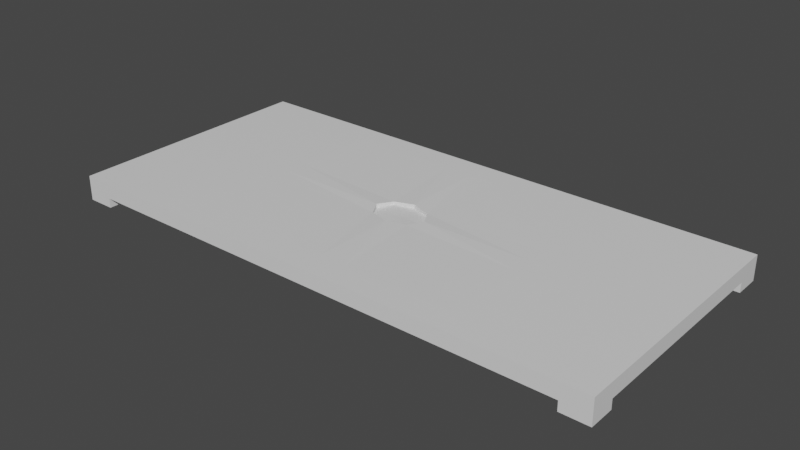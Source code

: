 # Source: TableFuture.blend  (saved by Blender 2.80.75; exported with 4.5.12 LTS)
import bpy
from mathutils import Matrix  # noqa: F401  (used for matrix-valued properties, if any)

bpy.ops.wm.read_factory_settings(use_empty=True)
scene = bpy.context.scene
scene.name = 'Scene'

# ---- collections
col_collection = bpy.data.collections.new('Collection'); scene.collection.children.link(col_collection)

# ---- materials (node trees are filled in below, after node groups)
mat_material = bpy.data.materials.new('Material')
mat_material.alpha_threshold = 0.0
mat_material.use_transparent_shadow = False
mat_material.line_color = (0.0, 0.0, 0.0, 1.0)

# ---- material node trees
mat_material.use_nodes = True; mat_material.node_tree.nodes.clear()
_N = mat_material.node_tree.nodes; _L = mat_material.node_tree.links
n0 = _N.new('ShaderNodeOutputMaterial'); n0.name = 'Material Output'; n0.location = (300, 300)
n1 = _N.new('ShaderNodeBsdfPrincipled'); n1.name = 'Principled BSDF'; n1.location = (10, 300)
n1.distribution = 'GGX'
n1.subsurface_method = 'BURLEY'
n1.inputs[2].default_value = 0.4
n1.inputs[3].default_value = 1.45
n1.inputs[27].default_value = (0.0, 0.0, 0.0, 1.0)
n1.inputs[28].default_value = 1.0
_L.new(n1.outputs[0], n0.inputs[0])
n0.is_active_output = True

# ---- world
world_world = bpy.data.worlds.new('World'); scene.world = world_world
world_world.use_nodes = True; world_world.node_tree.nodes.clear()
_N = world_world.node_tree.nodes; _L = world_world.node_tree.links
n0 = _N.new('ShaderNodeOutputWorld'); n0.name = 'World Output'; n0.location = (300, 300)
n1 = _N.new('ShaderNodeBackground'); n1.name = 'Background'; n1.location = (10, 300)
n1.inputs[0].default_value = (0.05088, 0.05088, 0.05088, 1.0)
_L.new(n1.outputs[0], n0.inputs[0])
n0.is_active_output = True
world_world.color = (0.05088, 0.05088, 0.05088)
world_world.use_sun_shadow = False
world_world.sun_shadow_jitter_overblur = 0.0

# ---- meshes
me_cube = bpy.data.meshes.new('Cube')
me_cube.from_pydata([(3.6, 4.2, -0.1), (3.6, 4.2, 0.1), (3.6, -4.2, -0.1), (3.6, -4.2, 0.1), (-3.6, 4.2, -0.1), (-3.6, 4.2, 0.1), (-3.6, -4.2, -0.1), (-3.6, -4.2, 0.1), (0.0, 4.2, 0.1), (0.0, -4.2, -0.1), (0.0, -4.2, 0.1), (0.0, 4.2, -0.1), (-1.8, 4.2, 0.1), (-1.8, -4.2, -0.1), (-1.8, -4.2, 0.1), (-1.8, 4.2, -0.1), (1.8, -4.2, 0.1), (1.8, 4.2, -0.1), (1.8, 4.2, 0.1), (1.8, -4.2, -0.1), (-3.6, 0.0, 0.1), (3.6, 0.0, -0.1), (-3.6, 0.0, -0.1), (3.6, 0.0, 0.1), (-1.8, 0.0, 0.1), (-1.8, 0.0, -0.1), (1.8, 0.0, -0.1), (1.8, 0.0, 0.1), (-3.6, -3.36, 0.1), (3.6, -3.36, -0.1), (0.0, -3.36, 0.1), (0.0, -3.36, -0.1), (-1.8, -3.36, 0.1), (-1.8, -3.36, -0.1), (1.8, -3.36, -0.1), (1.8, -3.36, 0.1), (-3.6, -3.36, -0.1), (3.6, -3.36, 0.1), (-3.6, 3.36, -0.1), (3.6, 3.36, 0.1), (-3.6, 3.36, 0.1), (3.6, 3.36, -0.1), (0.0, 3.36, 0.1), (0.0, 3.36, -0.1), (-1.8, 3.36, 0.1), (-1.8, 3.36, -0.1), (1.8, 3.36, -0.1), (1.8, 3.36, 0.1), (-3.24, 4.2, 0.1), (-3.24, -4.2, -0.1), (-3.24, -4.2, 0.1), (-3.24, 4.2, -0.1), (-3.24, 0.0, 0.1), (-3.24, 0.0, -0.1), (-3.24, -3.36, 0.1), (-3.24, -3.36, -0.1), (-3.24, 3.36, -0.1), (-3.24, 3.36, 0.1), (3.24, -4.2, 0.1), (3.24, 4.2, -0.1), (3.24, 4.2, 0.1), (3.24, -4.2, -0.1), (3.24, 0.0, -0.1), (3.24, 0.0, 0.1), (3.24, -3.36, -0.1), (3.24, -3.36, 0.1), (3.24, 3.36, 0.1), (3.24, 3.36, -0.1), (-3.24, -4.2, -0.2241), (-3.6, -4.2, -0.2241), (3.6, -3.36, -0.2241), (3.6, -4.2, -0.2241), (-3.6, 3.36, -0.2241), (-3.6, 4.2, -0.2241), (3.24, 4.2, -0.2241), (3.6, 4.2, -0.2241), (-3.6, -3.36, -0.2241), (3.24, -3.36, -0.2241), (3.6, 3.36, -0.2241), (3.24, 3.36, -0.2241), (-3.24, 4.2, -0.2241), (-3.24, -3.36, -0.2241), (-3.24, 3.36, -0.2241), (3.24, -4.2, -0.2241), (-3.6, 0.672, 0.1), (3.6, 0.672, -0.1), (0.0, 0.672, 0.1), (0.0, 2.016, -0.1), (-1.8, 0.672, 0.1), (-1.8, 0.672, -0.1), (1.8, 0.672, -0.1), (1.8, 0.672, 0.1), (-3.6, 0.672, -0.1), (3.6, 0.672, 0.1), (-3.24, 0.672, -0.1), (-3.24, 0.672, 0.1), (3.24, 0.672, 0.1), (3.24, 0.672, -0.1), (-3.6, -0.672, -0.1), (3.6, -0.672, 0.1), (-3.6, -0.672, 0.1), (3.6, -0.672, -0.1), (0.0, -0.672, 0.1), (0.0, -2.016, -0.1), (-1.8, -0.672, 0.1), (-1.8, -0.672, -0.1), (1.8, -0.672, -0.1), (1.8, -0.672, 0.1), (-3.24, -0.672, -0.1), (-3.24, -0.672, 0.1), (3.24, -0.672, 0.1), (3.24, -0.672, -0.1), (-0.36, -4.2, 0.1), (-0.36, 4.2, -0.1), (-0.36, 4.2, 0.1), (-0.36, -4.2, -0.1), (-1.08, 0.0, -0.1), (-0.36, 0.0, 0.1), (-0.36, -3.36, -0.1), (-0.36, -3.36, 0.1), (-0.36, 3.36, 0.1), (-0.36, 3.36, -0.1), (-0.252, 0.4704, 0.09221), (-1.08, 2.016, -0.1), (-0.252, -0.4704, 0.09221), (-1.08, -2.016, -0.1), (0.36, 4.2, 0.1), (0.36, -4.2, -0.1), (0.36, -4.2, 0.1), (0.36, 4.2, -0.1), (0.36, 0.0, 0.1), (1.08, 0.0, -0.1), (0.36, -3.36, 0.1), (0.36, -3.36, -0.1), (0.36, 3.36, -0.1), (0.36, 3.36, 0.1), (1.08, 2.016, -0.1), (0.252, 0.4704, 0.09221), (1.08, -2.016, -0.1), (0.252, -0.4704, 0.09221), (-1.8, -0.672, -0.132), (-1.8, -3.36, -0.132), (1.8, -0.672, -0.132), (1.8, -3.36, -0.132), (0.36, -3.36, -0.132), (0.36, 3.36, -0.132), (1.8, 3.36, -0.132), (-1.8, 3.36, -0.132), (-1.8, 0.672, -0.132), (1.8, 0.672, -0.132), (1.08, 2.016, -0.132), (1.08, -2.016, -0.132), (-0.36, -3.36, -0.132), (-0.36, 3.36, -0.132), (-1.08, 2.016, -0.132), (-1.08, -2.016, -0.132), (0.0, 2.016, 0.01365), (-1.854e-08, 0.6048, -0.214), (-1.08, 0.0, 0.01365), (-1.08, 2.016, 0.01365), (0.0, -2.016, 0.01365), (-1.08, -2.016, 0.01365), (1.08, 0.0, 0.01365), (1.08, 2.016, 0.01365), (1.08, -2.016, 0.01365), (-1.854e-08, 0.6048, 0.01365), (-1.8, -0.672, -0.04147), (-0.324, 0.0, 0.01365), (-0.324, 0.6048, 0.01365), (-1.854e-08, -0.6048, 0.01365), (-0.324, -0.6048, 0.01365), (0.324, 0.0, 0.01365), (0.324, 0.6048, 0.01365), (0.324, -0.6048, 0.01365), (-1.854e-08, 0.0, -0.214), (-0.324, 0.0, -0.214), (-0.324, 0.6048, -0.214), (-1.854e-08, -0.6048, -0.214), (-0.324, -0.6048, -0.214), (0.324, 0.0, -0.214), (0.324, 0.6048, -0.214), (0.324, -0.6048, -0.214), (-1.8, -3.36, -0.04147), (1.8, -0.672, -0.04147), (1.8, -3.36, -0.04147), (-3.24, -3.36, -0.04147), (-3.24, 3.36, -0.04147), (-1.8, 3.36, -0.04147), (-3.24, -0.672, -0.04147), (3.24, -3.36, -0.04147), (1.8, 3.36, -0.04147), (3.24, 3.36, -0.04147), (3.24, -0.672, -0.04147), (-1.8, 0.672, -0.04147), (1.8, 0.672, -0.04147), (-3.24, 0.672, -0.04147), (3.24, 0.672, -0.04147), (1.8, 0.672, -0.1606), (1.8, 0.0, -0.1606), (1.08, 0.0, -0.1606), (0.0, -2.016, -0.1606), (0.0, -3.36, -0.1606), (-0.36, 3.36, -0.1606), (0.0, 3.36, -0.1606), (0.0, 2.016, -0.1606), (1.08, 2.016, -0.1606), (-1.08, 2.016, -0.1606), (-1.8, 0.0, -0.1606), (-1.8, -0.672, -0.1606), (-1.08, 0.0, -0.1606), (-1.08, -2.016, -0.1606), (0.36, -3.36, -0.1606), (1.08, -2.016, -0.1606), (0.0, 0.672, 0.04806), (0.0, 0.0, 0.04806), (0.36, 0.0, 0.04806), (0.252, 0.4704, 0.05585), (0.0, -0.672, 0.04806), (0.252, -0.4704, 0.05585), (-0.36, 0.0, 0.04806), (-0.252, 0.4704, 0.05585), (-0.252, -0.4704, 0.05585)], [], [(41, 0, 75, 78), (50, 49, 6, 7), (40, 38, 4, 5), (65, 37, 3, 58), (37, 29, 2, 3), (60, 59, 0, 1), (114, 113, 11, 8), (119, 30, 10, 112), (128, 127, 9, 10), (133, 31, 9, 127), (54, 32, 14, 50), (48, 51, 15, 12), (112, 115, 13, 14), (118, 33, 13, 115), (64, 34, 19, 61), (58, 61, 19, 16), (126, 129, 17, 18), (132, 35, 16, 128), (137, 91, 27, 130), (97, 90, 26, 62), (123, 89, 25, 116), (95, 88, 24, 52), (125, 103, 160, 161), (130, 139, 218, 215), (93, 85, 21, 23), (96, 93, 23, 63), (100, 98, 22, 20), (94, 92, 22, 53), (7, 6, 36, 28), (139, 107, 35, 132), (111, 106, 183, 192), (136, 90, 149, 150), (109, 104, 32, 54), (116, 25, 207, 209), (124, 102, 30, 119), (99, 101, 29, 37), (110, 99, 37, 65), (108, 98, 36, 55), (36, 6, 69, 76), (60, 1, 39, 66), (1, 0, 41, 39), (114, 8, 42, 120), (129, 11, 43, 134), (48, 12, 44, 57), (113, 15, 45, 121), (59, 17, 46, 67), (126, 18, 47, 135), (84, 92, 38, 40), (5, 48, 57, 40), (15, 51, 56, 45), (105, 108, 188, 166), (100, 109, 54, 28), (89, 94, 53, 25), (84, 95, 52, 20), (5, 4, 51, 48), (28, 54, 50, 7), (14, 13, 49, 50), (33, 55, 49, 13), (67, 41, 78, 79), (18, 60, 66, 47), (107, 110, 65, 35), (101, 111, 64, 29), (91, 96, 63, 27), (85, 97, 62, 21), (3, 2, 61, 58), (49, 55, 81, 68), (18, 17, 59, 60), (35, 65, 58, 16), (81, 76, 69, 68), (80, 73, 72, 82), (75, 74, 79, 78), (70, 77, 83, 71), (6, 49, 68, 69), (55, 36, 76, 81), (2, 29, 70, 71), (64, 61, 83, 77), (59, 67, 79, 74), (38, 56, 82, 72), (61, 2, 71, 83), (29, 64, 77, 70), (4, 38, 72, 73), (0, 59, 74, 75), (51, 4, 73, 80), (56, 51, 80, 82), (41, 67, 97, 85), (47, 66, 96, 91), (40, 57, 95, 84), (45, 56, 186, 187), (20, 22, 92, 84), (56, 38, 92, 94), (66, 39, 93, 96), (39, 41, 85, 93), (120, 42, 86, 122), (134, 43, 87, 136), (57, 44, 88, 95), (89, 123, 154, 148), (108, 55, 185, 188), (135, 47, 91, 137), (21, 62, 111, 101), (27, 63, 110, 107), (20, 52, 109, 100), (25, 53, 108, 105), (53, 22, 98, 108), (63, 23, 99, 110), (23, 21, 101, 99), (117, 122, 220, 219), (103, 138, 164, 160), (52, 24, 104, 109), (131, 26, 198, 199), (62, 26, 106, 111), (130, 27, 107, 139), (28, 36, 98, 100), (87, 123, 159, 156), (24, 117, 124, 104), (133, 138, 212, 211), (44, 120, 122, 88), (11, 113, 121, 43), (12, 114, 120, 44), (104, 124, 119, 32), (103, 125, 118, 31), (88, 122, 117, 24), (131, 136, 163, 162), (31, 118, 115, 9), (10, 9, 115, 112), (32, 119, 112, 14), (12, 15, 113, 114), (86, 137, 216, 213), (26, 131, 138, 106), (42, 135, 137, 86), (138, 133, 144, 151), (8, 126, 135, 42), (17, 129, 134, 46), (133, 34, 143, 144), (102, 139, 132, 30), (138, 103, 200, 212), (124, 117, 219, 221), (30, 132, 128, 10), (8, 11, 129, 126), (34, 133, 127, 19), (16, 19, 127, 128), (155, 140, 141, 152), (153, 147, 148, 154), (146, 145, 150, 149), (142, 151, 144, 143), (125, 105, 140, 155), (33, 118, 152, 141), (118, 125, 155, 152), (46, 134, 145, 146), (105, 33, 141, 140), (134, 136, 150, 145), (45, 89, 148, 147), (34, 106, 142, 143), (123, 121, 153, 154), (106, 138, 151, 142), (121, 45, 147, 153), (90, 46, 146, 149), (161, 160, 169, 170), (159, 158, 167, 168), (163, 156, 165, 172), (164, 162, 171, 173), (136, 87, 156, 163), (116, 125, 161, 158), (123, 116, 158, 159), (138, 131, 162, 164), (172, 165, 157, 180), (173, 171, 179, 181), (167, 170, 178, 175), (169, 173, 181, 177), (156, 159, 168, 165), (162, 163, 172, 171), (160, 164, 173, 169), (158, 161, 170, 167), (180, 157, 174, 179), (179, 174, 177, 181), (174, 175, 178, 177), (157, 176, 175, 174), (168, 167, 175, 176), (170, 169, 177, 178), (165, 168, 176, 157), (171, 172, 180, 179), (192, 183, 184, 189), (166, 188, 185, 182), (187, 186, 195, 193), (191, 190, 194, 196), (67, 46, 190, 191), (94, 89, 193, 195), (56, 94, 195, 186), (55, 33, 182, 185), (90, 97, 196, 194), (33, 105, 166, 182), (106, 34, 184, 183), (89, 45, 187, 193), (64, 111, 192, 189), (97, 67, 191, 196), (34, 64, 189, 184), (46, 90, 194, 190), (212, 200, 201, 211), (209, 207, 208, 210), (203, 202, 206, 204), (197, 205, 199, 198), (90, 136, 205, 197), (26, 90, 197, 198), (103, 31, 201, 200), (31, 133, 211, 201), (136, 131, 199, 205), (105, 125, 210, 208), (123, 87, 204, 206), (87, 43, 203, 204), (125, 116, 209, 210), (43, 121, 202, 203), (25, 105, 208, 207), (121, 123, 206, 202), (220, 213, 214, 219), (219, 214, 217, 221), (214, 215, 218, 217), (213, 216, 215, 214), (139, 102, 217, 218), (137, 130, 215, 216), (102, 124, 221, 217), (122, 86, 213, 220)])
_uv = me_cube.uv_layers.new(name='UVMap')
_uv.uv.foreach_set('vector', [0.375, 0.525, 0.375, 0.5, 0.375, 0.5, 0.375, 0.525, 0.375, 0.4875, 0.625, 0.4875, 0.625, 0.5, 0.375, 0.5, 0.375, 0.725, 0.625, 0.725, 0.625, 0.75, 0.375, 0.75, 0.6125, 0.975, 0.625, 0.975, 0.625, 1.0, 0.6125, 1.0, 0.125, 0.725, 0.375, 0.725, 0.375, 0.75, 0.125, 0.75, 0.625, 0.7375, 0.875, 0.7375, 0.875, 0.75, 0.625, 0.75, 0.625, 0.6125, 0.875, 0.6125, 0.875, 0.625, 0.625, 0.625, 0.4875, 0.975, 0.5, 0.975, 0.5, 1.0, 0.4875, 1.0, 0.375, 0.3625, 0.625, 0.3625, 0.625, 0.375, 0.375, 0.375, 0.4875, 0.225, 0.5, 0.225, 0.5, 0.25, 0.4875, 0.25, 0.3875, 0.975, 0.4375, 0.975, 0.4375, 1.0, 0.3875, 1.0, 0.625, 0.5125, 0.875, 0.5125, 0.875, 0.5625, 0.625, 0.5625, 0.375, 0.3875, 0.625, 0.3875, 0.625, 0.4375, 0.375, 0.4375, 0.5125, 0.225, 0.5625, 0.225, 0.5625, 0.25, 0.5125, 0.25, 0.3875, 0.225, 0.4375, 0.225, 0.4375, 0.25, 0.3875, 0.25, 0.375, 0.2625, 0.625, 0.2625, 0.625, 0.3125, 0.375, 0.3125, 0.625, 0.6375, 0.875, 0.6375, 0.875, 0.6875, 0.625, 0.6875, 0.5125, 0.975, 0.5625, 0.975, 0.5625, 1.0, 0.5125, 1.0, 0.5125, 0.855, 0.5625, 0.855, 0.5625, 0.875, 0.5125, 0.875, 0.3875, 0.105, 0.4375, 0.105, 0.4375, 0.125, 0.3875, 0.125, 0.5125, 0.105, 0.5625, 0.105, 0.5625, 0.125, 0.5125, 0.125, 0.3875, 0.855, 0.4375, 0.855, 0.4375, 0.875, 0.3875, 0.875, 0.5125, 0.145, 0.5, 0.145, 0.5, 0.145, 0.5125, 0.145, 0.5125, 0.875, 0.5125, 0.895, 0.5125, 0.895, 0.5125, 0.875, 0.125, 0.605, 0.375, 0.605, 0.375, 0.625, 0.125, 0.625, 0.6125, 0.855, 0.625, 0.855, 0.625, 0.875, 0.6125, 0.875, 0.375, 0.605, 0.625, 0.605, 0.625, 0.625, 0.375, 0.625, 0.6125, 0.105, 0.625, 0.105, 0.625, 0.125, 0.6125, 0.125, 0.375, 0.5, 0.625, 0.5, 0.625, 0.525, 0.375, 0.525, 0.5125, 0.895, 0.5625, 0.895, 0.5625, 0.975, 0.5125, 0.975, 0.3875, 0.145, 0.4375, 0.145, 0.4375, 0.145, 0.3875, 0.145, 0.4875, 0.105, 0.4375, 0.105, 0.4375, 0.105, 0.4875, 0.105, 0.3875, 0.895, 0.4375, 0.895, 0.4375, 0.975, 0.3875, 0.975, 0.5125, 0.125, 0.5625, 0.125, 0.5625, 0.125, 0.5125, 0.125, 0.4875, 0.895, 0.5, 0.895, 0.5, 0.975, 0.4875, 0.975, 0.125, 0.645, 0.375, 0.645, 0.375, 0.725, 0.125, 0.725, 0.6125, 0.895, 0.625, 0.895, 0.625, 0.975, 0.6125, 0.975, 0.6125, 0.145, 0.625, 0.145, 0.625, 0.225, 0.6125, 0.225, 0.625, 0.525, 0.625, 0.5, 0.625, 0.5, 0.625, 0.525, 0.6125, 0.75, 0.625, 0.75, 0.625, 0.775, 0.6125, 0.775, 0.125, 0.5, 0.375, 0.5, 0.375, 0.525, 0.125, 0.525, 0.4875, 0.75, 0.5, 0.75, 0.5, 0.775, 0.4875, 0.775, 0.4875, 0.0, 0.5, 0.0, 0.5, 0.025, 0.4875, 0.025, 0.3875, 0.75, 0.4375, 0.75, 0.4375, 0.775, 0.3875, 0.775, 0.5125, 0.0, 0.5625, 0.0, 0.5625, 0.025, 0.5125, 0.025, 0.3875, 0.0, 0.4375, 0.0, 0.4375, 0.025, 0.3875, 0.025, 0.5125, 0.75, 0.5625, 0.75, 0.5625, 0.775, 0.5125, 0.775, 0.375, 0.645, 0.625, 0.645, 0.625, 0.725, 0.375, 0.725, 0.375, 0.75, 0.3875, 0.75, 0.3875, 0.775, 0.375, 0.775, 0.5625, 0.0, 0.6125, 0.0, 0.6125, 0.025, 0.5625, 0.025, 0.5625, 0.145, 0.6125, 0.145, 0.6125, 0.145, 0.5625, 0.145, 0.375, 0.895, 0.3875, 0.895, 0.3875, 0.975, 0.375, 0.975, 0.5625, 0.105, 0.6125, 0.105, 0.6125, 0.125, 0.5625, 0.125, 0.375, 0.855, 0.3875, 0.855, 0.3875, 0.875, 0.375, 0.875, 0.625, 0.5, 0.875, 0.5, 0.875, 0.5125, 0.625, 0.5125, 0.375, 0.975, 0.3875, 0.975, 0.3875, 1.0, 0.375, 1.0, 0.375, 0.4375, 0.625, 0.4375, 0.625, 0.4875, 0.375, 0.4875, 0.5625, 0.225, 0.6125, 0.225, 0.6125, 0.25, 0.5625, 0.25, 0.3875, 0.025, 0.375, 0.025, 0.375, 0.025, 0.3875, 0.025, 0.5625, 0.75, 0.6125, 0.75, 0.6125, 0.775, 0.5625, 0.775, 0.5625, 0.895, 0.6125, 0.895, 0.6125, 0.975, 0.5625, 0.975, 0.375, 0.145, 0.3875, 0.145, 0.3875, 0.225, 0.375, 0.225, 0.5625, 0.855, 0.6125, 0.855, 0.6125, 0.875, 0.5625, 0.875, 0.375, 0.105, 0.3875, 0.105, 0.3875, 0.125, 0.375, 0.125, 0.375, 0.25, 0.625, 0.25, 0.625, 0.2625, 0.375, 0.2625, 0.6125, 0.25, 0.6125, 0.225, 0.6125, 0.225, 0.6125, 0.25, 0.625, 0.6875, 0.875, 0.6875, 0.875, 0.7375, 0.625, 0.7375, 0.5625, 0.975, 0.6125, 0.975, 0.6125, 1.0, 0.5625, 1.0, 0.6125, 0.225, 0.625, 0.225, 0.625, 0.25, 0.6125, 0.25, 0.6125, 0.0, 0.625, 0.0, 0.625, 0.025, 0.6125, 0.025, 0.375, 0.0, 0.3875, 0.0, 0.3875, 0.025, 0.375, 0.025, 0.375, 0.225, 0.3875, 0.225, 0.3875, 0.25, 0.375, 0.25, 0.625, 0.5, 0.625, 0.4875, 0.625, 0.4875, 0.625, 0.5, 0.6125, 0.225, 0.625, 0.225, 0.625, 0.225, 0.6125, 0.225, 0.375, 0.75, 0.375, 0.725, 0.375, 0.725, 0.375, 0.75, 0.3875, 0.225, 0.3875, 0.25, 0.3875, 0.25, 0.3875, 0.225, 0.3875, 0.0, 0.3875, 0.025, 0.3875, 0.025, 0.3875, 0.0, 0.625, 0.025, 0.6125, 0.025, 0.6125, 0.025, 0.625, 0.025, 0.625, 0.2625, 0.625, 0.25, 0.625, 0.25, 0.625, 0.2625, 0.375, 0.225, 0.3875, 0.225, 0.3875, 0.225, 0.375, 0.225, 0.625, 0.75, 0.625, 0.725, 0.625, 0.725, 0.625, 0.75, 0.875, 0.75, 0.875, 0.7375, 0.875, 0.7375, 0.875, 0.75, 0.875, 0.5125, 0.875, 0.5, 0.875, 0.5, 0.875, 0.5125, 0.6125, 0.025, 0.6125, 0.0, 0.6125, 0.0, 0.6125, 0.025, 0.375, 0.025, 0.3875, 0.025, 0.3875, 0.105, 0.375, 0.105, 0.5625, 0.775, 0.6125, 0.775, 0.6125, 0.855, 0.5625, 0.855, 0.375, 0.775, 0.3875, 0.775, 0.3875, 0.855, 0.375, 0.855, 0.5625, 0.025, 0.6125, 0.025, 0.6125, 0.025, 0.5625, 0.025, 0.375, 0.625, 0.625, 0.625, 0.625, 0.645, 0.375, 0.645, 0.6125, 0.025, 0.625, 0.025, 0.625, 0.105, 0.6125, 0.105, 0.6125, 0.775, 0.625, 0.775, 0.625, 0.855, 0.6125, 0.855, 0.125, 0.525, 0.375, 0.525, 0.375, 0.605, 0.125, 0.605, 0.4875, 0.775, 0.5, 0.775, 0.5, 0.855, 0.4875, 0.855, 0.4875, 0.025, 0.5, 0.025, 0.5, 0.105, 0.4875, 0.105, 0.3875, 0.775, 0.4375, 0.775, 0.4375, 0.855, 0.3875, 0.855, 0.5625, 0.105, 0.5125, 0.105, 0.5125, 0.105, 0.5625, 0.105, 0.6125, 0.145, 0.6125, 0.225, 0.6125, 0.225, 0.6125, 0.145, 0.5125, 0.775, 0.5625, 0.775, 0.5625, 0.855, 0.5125, 0.855, 0.375, 0.125, 0.3875, 0.125, 0.3875, 0.145, 0.375, 0.145, 0.5625, 0.875, 0.6125, 0.875, 0.6125, 0.895, 0.5625, 0.895, 0.375, 0.875, 0.3875, 0.875, 0.3875, 0.895, 0.375, 0.895, 0.5625, 0.125, 0.6125, 0.125, 0.6125, 0.145, 0.5625, 0.145, 0.6125, 0.125, 0.625, 0.125, 0.625, 0.145, 0.6125, 0.145, 0.6125, 0.875, 0.625, 0.875, 0.625, 0.895, 0.6125, 0.895, 0.125, 0.625, 0.375, 0.625, 0.375, 0.645, 0.125, 0.645, 0.4875, 0.875, 0.4875, 0.855, 0.4875, 0.855, 0.4875, 0.875, 0.5, 0.145, 0.4875, 0.145, 0.4875, 0.145, 0.5, 0.145, 0.3875, 0.875, 0.4375, 0.875, 0.4375, 0.895, 0.3875, 0.895, 0.4875, 0.125, 0.4375, 0.125, 0.4375, 0.125, 0.4875, 0.125, 0.3875, 0.125, 0.4375, 0.125, 0.4375, 0.145, 0.3875, 0.145, 0.5125, 0.875, 0.5625, 0.875, 0.5625, 0.895, 0.5125, 0.895, 0.375, 0.525, 0.625, 0.525, 0.625, 0.605, 0.375, 0.605, 0.5, 0.105, 0.5125, 0.105, 0.5125, 0.105, 0.5, 0.105, 0.4375, 0.875, 0.4875, 0.875, 0.4875, 0.895, 0.4375, 0.895, 0.4875, 0.225, 0.4875, 0.145, 0.4875, 0.145, 0.4875, 0.225, 0.4375, 0.775, 0.4875, 0.775, 0.4875, 0.855, 0.4375, 0.855, 0.5, 0.0, 0.5125, 0.0, 0.5125, 0.025, 0.5, 0.025, 0.4375, 0.75, 0.4875, 0.75, 0.4875, 0.775, 0.4375, 0.775, 0.4375, 0.895, 0.4875, 0.895, 0.4875, 0.975, 0.4375, 0.975, 0.5, 0.145, 0.5125, 0.145, 0.5125, 0.225, 0.5, 0.225, 0.4375, 0.855, 0.4875, 0.855, 0.4875, 0.875, 0.4375, 0.875, 0.4875, 0.125, 0.4875, 0.105, 0.4875, 0.105, 0.4875, 0.125, 0.5, 0.225, 0.5125, 0.225, 0.5125, 0.25, 0.5, 0.25, 0.375, 0.375, 0.625, 0.375, 0.625, 0.3875, 0.375, 0.3875, 0.4375, 0.975, 0.4875, 0.975, 0.4875, 1.0, 0.4375, 1.0, 0.625, 0.5625, 0.875, 0.5625, 0.875, 0.6125, 0.625, 0.6125, 0.5, 0.855, 0.5125, 0.855, 0.5125, 0.855, 0.5, 0.855, 0.4375, 0.125, 0.4875, 0.125, 0.4875, 0.145, 0.4375, 0.145, 0.5, 0.775, 0.5125, 0.775, 0.5125, 0.855, 0.5, 0.855, 0.4875, 0.145, 0.4875, 0.225, 0.4875, 0.225, 0.4875, 0.145, 0.5, 0.75, 0.5125, 0.75, 0.5125, 0.775, 0.5, 0.775, 0.4375, 0.0, 0.4875, 0.0, 0.4875, 0.025, 0.4375, 0.025, 0.4875, 0.225, 0.4375, 0.225, 0.4375, 0.225, 0.4875, 0.225, 0.5, 0.895, 0.5125, 0.895, 0.5125, 0.975, 0.5, 0.975, 0.4875, 0.145, 0.5, 0.145, 0.5, 0.145, 0.4875, 0.145, 0.4875, 0.895, 0.4875, 0.875, 0.4875, 0.875, 0.4875, 0.895, 0.5, 0.975, 0.5125, 0.975, 0.5125, 1.0, 0.5, 1.0, 0.625, 0.625, 0.875, 0.625, 0.875, 0.6375, 0.625, 0.6375, 0.4375, 0.225, 0.4875, 0.225, 0.4875, 0.25, 0.4375, 0.25, 0.375, 0.3125, 0.625, 0.3125, 0.625, 0.3625, 0.375, 0.3625, 0.5125, 0.145, 0.5625, 0.145, 0.5625, 0.225, 0.5125, 0.225, 0.5125, 0.025, 0.5625, 0.025, 0.5625, 0.105, 0.5125, 0.105, 0.4375, 0.025, 0.4875, 0.025, 0.4875, 0.105, 0.4375, 0.105, 0.4375, 0.145, 0.4875, 0.145, 0.4875, 0.225, 0.4375, 0.225, 0.5125, 0.145, 0.5625, 0.145, 0.5625, 0.145, 0.5125, 0.145, 0.5625, 0.225, 0.5125, 0.225, 0.5125, 0.225, 0.5625, 0.225, 0.5125, 0.225, 0.5125, 0.145, 0.5125, 0.145, 0.5125, 0.225, 0.4375, 0.025, 0.4875, 0.025, 0.4875, 0.025, 0.4375, 0.025, 0.5625, 0.145, 0.5625, 0.225, 0.5625, 0.225, 0.5625, 0.145, 0.4875, 0.025, 0.4875, 0.105, 0.4875, 0.105, 0.4875, 0.025, 0.5625, 0.025, 0.5625, 0.105, 0.5625, 0.105, 0.5625, 0.025, 0.4375, 0.225, 0.4375, 0.145, 0.4375, 0.145, 0.4375, 0.225, 0.5125, 0.105, 0.5125, 0.025, 0.5125, 0.025, 0.5125, 0.105, 0.4375, 0.145, 0.4875, 0.145, 0.4875, 0.145, 0.4375, 0.145, 0.5125, 0.025, 0.5625, 0.025, 0.5625, 0.025, 0.5125, 0.025, 0.4375, 0.105, 0.4375, 0.025, 0.4375, 0.025, 0.4375, 0.105, 0.5125, 0.145, 0.5, 0.145, 0.5, 0.145, 0.5125, 0.145, 0.5125, 0.105, 0.5125, 0.125, 0.5125, 0.125, 0.5125, 0.105, 0.4875, 0.105, 0.5, 0.105, 0.5, 0.105, 0.4875, 0.105, 0.4875, 0.145, 0.4875, 0.125, 0.4875, 0.125, 0.4875, 0.145, 0.4875, 0.105, 0.5, 0.105, 0.5, 0.105, 0.4875, 0.105, 0.5125, 0.125, 0.5125, 0.145, 0.5125, 0.145, 0.5125, 0.125, 0.5125, 0.105, 0.5125, 0.125, 0.5125, 0.125, 0.5125, 0.105, 0.4875, 0.145, 0.4875, 0.125, 0.4875, 0.125, 0.4875, 0.145, 0.4875, 0.105, 0.5, 0.105, 0.5, 0.105, 0.4875, 0.105, 0.4875, 0.145, 0.4875, 0.125, 0.4875, 0.125, 0.4875, 0.145, 0.5125, 0.125, 0.5125, 0.145, 0.5125, 0.145, 0.5125, 0.125, 0.5, 0.145, 0.4875, 0.145, 0.4875, 0.145, 0.5, 0.145, 0.5, 0.105, 0.5125, 0.105, 0.5125, 0.105, 0.5, 0.105, 0.4875, 0.125, 0.4875, 0.105, 0.4875, 0.105, 0.4875, 0.125, 0.5, 0.145, 0.4875, 0.145, 0.4875, 0.145, 0.5, 0.145, 0.5125, 0.125, 0.5125, 0.145, 0.5125, 0.145, 0.5125, 0.125, 0.4875, 0.105, 0.5, 0.105, 0.5, 0.125, 0.4875, 0.125, 0.4875, 0.125, 0.5, 0.125, 0.5, 0.145, 0.4875, 0.145, 0.5, 0.125, 0.5125, 0.125, 0.5125, 0.145, 0.5, 0.145, 0.5, 0.105, 0.5125, 0.105, 0.5125, 0.125, 0.5, 0.125, 0.5125, 0.105, 0.5125, 0.125, 0.5125, 0.125, 0.5125, 0.105, 0.5125, 0.145, 0.5, 0.145, 0.5, 0.145, 0.5125, 0.145, 0.5, 0.105, 0.5125, 0.105, 0.5125, 0.105, 0.5, 0.105, 0.4875, 0.125, 0.4875, 0.105, 0.4875, 0.105, 0.4875, 0.125, 0.3875, 0.145, 0.4375, 0.145, 0.4375, 0.225, 0.3875, 0.225, 0.5625, 0.145, 0.6125, 0.145, 0.6125, 0.225, 0.5625, 0.225, 0.5625, 0.025, 0.6125, 0.025, 0.6125, 0.105, 0.5625, 0.105, 0.3875, 0.025, 0.4375, 0.025, 0.4375, 0.105, 0.3875, 0.105, 0.3875, 0.025, 0.4375, 0.025, 0.4375, 0.025, 0.3875, 0.025, 0.6125, 0.105, 0.5625, 0.105, 0.5625, 0.105, 0.6125, 0.105, 0.6125, 0.025, 0.6125, 0.105, 0.6125, 0.105, 0.6125, 0.025, 0.6125, 0.225, 0.5625, 0.225, 0.5625, 0.225, 0.6125, 0.225, 0.4375, 0.105, 0.3875, 0.105, 0.3875, 0.105, 0.4375, 0.105, 0.5625, 0.225, 0.5625, 0.145, 0.5625, 0.145, 0.5625, 0.225, 0.4375, 0.145, 0.4375, 0.225, 0.4375, 0.225, 0.4375, 0.145, 0.5625, 0.105, 0.5625, 0.025, 0.5625, 0.025, 0.5625, 0.105, 0.3875, 0.225, 0.3875, 0.145, 0.3875, 0.145, 0.3875, 0.225, 0.3875, 0.105, 0.3875, 0.025, 0.3875, 0.025, 0.3875, 0.105, 0.4375, 0.225, 0.3875, 0.225, 0.3875, 0.225, 0.4375, 0.225, 0.4375, 0.025, 0.4375, 0.105, 0.4375, 0.105, 0.4375, 0.025, 0.4875, 0.145, 0.5, 0.145, 0.5, 0.225, 0.4875, 0.225, 0.5125, 0.125, 0.5625, 0.125, 0.5625, 0.145, 0.5125, 0.145, 0.5, 0.025, 0.5125, 0.025, 0.5125, 0.105, 0.5, 0.105, 0.4375, 0.105, 0.4875, 0.105, 0.4875, 0.125, 0.4375, 0.125, 0.4375, 0.105, 0.4875, 0.105, 0.4875, 0.105, 0.4375, 0.105, 0.4375, 0.125, 0.4375, 0.105, 0.4375, 0.105, 0.4375, 0.125, 0.5, 0.145, 0.5, 0.225, 0.5, 0.225, 0.5, 0.145, 0.5, 0.225, 0.4875, 0.225, 0.4875, 0.225, 0.5, 0.225, 0.4875, 0.105, 0.4875, 0.125, 0.4875, 0.125, 0.4875, 0.105, 0.5625, 0.145, 0.5125, 0.145, 0.5125, 0.145, 0.5625, 0.145, 0.5125, 0.105, 0.5, 0.105, 0.5, 0.105, 0.5125, 0.105, 0.5, 0.105, 0.5, 0.025, 0.5, 0.025, 0.5, 0.105, 0.5125, 0.145, 0.5125, 0.125, 0.5125, 0.125, 0.5125, 0.145, 0.5, 0.025, 0.5125, 0.025, 0.5125, 0.025, 0.5, 0.025, 0.5625, 0.125, 0.5625, 0.145, 0.5625, 0.145, 0.5625, 0.125, 0.5125, 0.025, 0.5125, 0.105, 0.5125, 0.105, 0.5125, 0.025, 0.4875, 0.855, 0.5, 0.855, 0.5, 0.875, 0.4875, 0.875, 0.4875, 0.875, 0.5, 0.875, 0.5, 0.895, 0.4875, 0.895, 0.5, 0.875, 0.5125, 0.875, 0.5125, 0.895, 0.5, 0.895, 0.5, 0.855, 0.5125, 0.855, 0.5125, 0.875, 0.5, 0.875, 0.5125, 0.895, 0.5, 0.895, 0.5, 0.895, 0.5125, 0.895, 0.5125, 0.855, 0.5125, 0.875, 0.5125, 0.875, 0.5125, 0.855, 0.5, 0.895, 0.4875, 0.895, 0.4875, 0.895, 0.5, 0.895, 0.4875, 0.855, 0.5, 0.855, 0.5, 0.855, 0.4875, 0.855])
me_cube.materials.append(mat_material)
me_cube.use_remesh_preserve_volume = False
me_cube.use_remesh_preserve_attributes = False
me_cube.use_mirror_vertex_groups = False
me_cube.update()

# ---- objects
ob_cube = bpy.data.objects.new('Cube', me_cube)

# ---- transforms, parenting, visibility, modifiers, constraints
ob_cube.location = (0.0, 0.0, 0.0)
ob_cube.scale = (1.0, 0.4, 1.0)
ob_cube.lock_rotations_4d = False
ob_cube.empty_display_type = 'ARROWS'
ob_cube.lineart.crease_threshold = 0.0

# ---- collection membership
col_collection.objects.link(ob_cube)

# ---- scene / render settings (as saved in the file)
scene.frame_start = 1; scene.frame_end = 250; scene.frame_set(1)
scene.render.engine = 'BLENDER_EEVEE_NEXT'
scene.cycles.use_denoising = False
scene.cycles.samples = 128
scene.cycles.sampling_pattern = 'TABULATED_SOBOL'
scene.cycles.use_adaptive_sampling = False
scene.cycles.use_light_tree = False
scene.view_settings.view_transform = 'Filmic'
bpy.context.view_layer.update()

# ---- added for rendering (the .blend has no active camera and no usable light): camera, sun
cam_auto = bpy.data.cameras.new('AutoCamera')
cam_auto.lens = 50.0
cam_auto.sensor_width = 36.0
cam_auto.clip_end = 1000.0
ob_auto_camera = bpy.data.objects.new('AutoCamera', cam_auto)
scene.collection.objects.link(ob_auto_camera)
ob_auto_camera.location = (7.35741, -8.82889, 5.82386)
ob_auto_camera.rotation_euler = (1.09748, -7.21219e-08, 0.694738)
scene.camera = ob_auto_camera
light_auto_sun = bpy.data.lights.new('AutoSun', 'SUN')
light_auto_sun.energy = 3.0
light_auto_sun.angle = 0.0523599
ob_auto_sun = bpy.data.objects.new('AutoSun', light_auto_sun)
scene.collection.objects.link(ob_auto_sun)
ob_auto_sun.rotation_euler = (0.872665, 0.174533, 0.523599)
bpy.context.view_layer.update()
